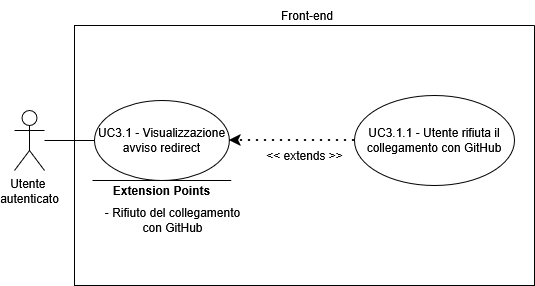

The diagram above was exported from draw.io. Its source (the exported page's mxGraphModel, read from the mxfile embedded in the PNG):
<mxGraphModel dx="1426" dy="759" grid="1" gridSize="10" guides="1" tooltips="1" connect="1" arrows="1" fold="1" page="1" pageScale="1" pageWidth="850" pageHeight="1100" math="0" shadow="0">
  <root>
    <mxCell id="0" />
    <mxCell id="1" parent="0" />
    <mxCell id="SZVnzbF5wTkUzc9BwWc0-1" parent="1" style="shape=umlActor;verticalLabelPosition=bottom;verticalAlign=top;html=1;outlineConnect=0;" value="&lt;div&gt;Utente&amp;nbsp;&lt;/div&gt;&lt;div&gt;autenticato&lt;/div&gt;" vertex="1">
      <mxGeometry height="60" width="30" x="170" y="290" as="geometry" />
    </mxCell>
    <mxCell id="SZVnzbF5wTkUzc9BwWc0-2" parent="1" style="swimlane;startSize=0;" value="" vertex="1">
      <mxGeometry height="260" width="460" x="230" y="205" as="geometry">
        <mxRectangle height="40" width="50" x="270" y="110" as="alternateBounds" />
      </mxGeometry>
    </mxCell>
    <mxCell id="SZVnzbF5wTkUzc9BwWc0-3" parent="SZVnzbF5wTkUzc9BwWc0-2" style="ellipse;whiteSpace=wrap;html=1;" value="UC3.1 - Visualizzazione avviso redirect" vertex="1">
      <mxGeometry height="80" width="134.87" x="20" y="75" as="geometry" />
    </mxCell>
    <mxCell id="SZVnzbF5wTkUzc9BwWc0-4" parent="SZVnzbF5wTkUzc9BwWc0-2" style="ellipse;whiteSpace=wrap;html=1;" value="UC3.1.1 - Utente rifiuta il collegamento con GitHub" vertex="1">
      <mxGeometry height="90" width="160" x="280" y="70" as="geometry" />
    </mxCell>
    <mxCell id="SZVnzbF5wTkUzc9BwWc0-5" edge="1" parent="SZVnzbF5wTkUzc9BwWc0-2" source="SZVnzbF5wTkUzc9BwWc0-4" style="endArrow=classic;dashed=1;html=1;dashPattern=1 3;strokeWidth=2;rounded=0;entryX=1;entryY=0.5;entryDx=0;entryDy=0;exitX=0;exitY=0.5;exitDx=0;exitDy=0;strokeColor=default;curved=0;endFill=1;endSize=6;" target="SZVnzbF5wTkUzc9BwWc0-3" value="">
      <mxGeometry height="50" relative="1" width="50" as="geometry">
        <mxPoint x="130" y="300" as="sourcePoint" />
        <mxPoint x="180" y="250" as="targetPoint" />
      </mxGeometry>
    </mxCell>
    <mxCell id="SZVnzbF5wTkUzc9BwWc0-6" parent="SZVnzbF5wTkUzc9BwWc0-2" style="text;html=1;whiteSpace=wrap;strokeColor=none;fillColor=none;align=center;verticalAlign=middle;rounded=0;" value="&lt;div&gt;&amp;lt;&amp;lt; extends &amp;gt;&amp;gt;&lt;/div&gt;" vertex="1">
      <mxGeometry height="30" width="95" x="182.5" y="115" as="geometry" />
    </mxCell>
    <mxCell id="SZVnzbF5wTkUzc9BwWc0-7" edge="1" parent="SZVnzbF5wTkUzc9BwWc0-2" style="endArrow=none;html=1;rounded=0;" value="">
      <mxGeometry height="50" relative="1" width="50" as="geometry">
        <mxPoint x="156.75" y="155" as="sourcePoint" />
        <mxPoint x="18" y="155" as="targetPoint" />
      </mxGeometry>
    </mxCell>
    <mxCell id="SZVnzbF5wTkUzc9BwWc0-8" parent="SZVnzbF5wTkUzc9BwWc0-2" style="text;html=1;whiteSpace=wrap;strokeColor=none;fillColor=none;align=center;verticalAlign=middle;rounded=0;strokeWidth=5;" value="&lt;b&gt;Extension Points&lt;/b&gt;" vertex="1">
      <mxGeometry height="30" width="115" x="29.869999999999997" y="150" as="geometry" />
    </mxCell>
    <mxCell id="SZVnzbF5wTkUzc9BwWc0-9" parent="SZVnzbF5wTkUzc9BwWc0-2" style="text;html=1;whiteSpace=wrap;strokeColor=none;fillColor=none;align=center;verticalAlign=middle;rounded=0;" value="&lt;div align=&quot;center&quot;&gt;- Rifiuto del collegamento con GitHub&lt;/div&gt;" vertex="1">
      <mxGeometry height="80" width="147" x="24.869999999999997" y="155" as="geometry" />
    </mxCell>
    <mxCell id="SZVnzbF5wTkUzc9BwWc0-10" edge="1" parent="1" source="SZVnzbF5wTkUzc9BwWc0-1" style="endArrow=none;html=1;rounded=0;entryX=0;entryY=0.5;entryDx=0;entryDy=0;" target="SZVnzbF5wTkUzc9BwWc0-3" value="">
      <mxGeometry height="50" relative="1" width="50" as="geometry">
        <mxPoint x="270" y="500" as="sourcePoint" />
        <mxPoint x="320" y="450" as="targetPoint" />
      </mxGeometry>
    </mxCell>
    <mxCell id="SZVnzbF5wTkUzc9BwWc0-11" parent="1" style="text;html=1;whiteSpace=wrap;strokeColor=none;fillColor=none;align=center;verticalAlign=middle;rounded=0;" value="Front-end" vertex="1">
      <mxGeometry height="30" width="60" x="432.5" y="180" as="geometry" />
    </mxCell>
  </root>
</mxGraphModel>